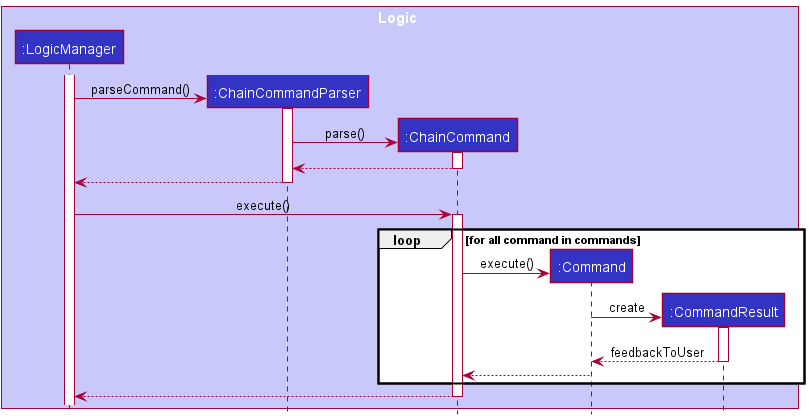

The diagram above was rendered by PlantUML. Its source (embedded in the PNG):
@startuml
!include style.puml

box Logic LOGIC_COLOR_T1
participant ":LogicManager" as LogicManager LOGIC_COLOR
participant ":ChainCommandParser" as ChainCommandParser LOGIC_COLOR
participant ":ChainCommand" as ChainCommand LOGIC_COLOR
participant ":Command" as Command LOGIC_COLOR
participant ":CommandResult" as CommandResult LOGIC_COLOR
end box

activate LogicManager
create ChainCommandParser
LogicManager -> ChainCommandParser: parseCommand()

activate ChainCommandParser
create ChainCommand
ChainCommandParser -> ChainCommand : parse()
activate ChainCommand
ChainCommand --> ChainCommandParser

deactivate ChainCommand

ChainCommandParser --> LogicManager

deactivate ChainCommandParser
LogicManager -> ChainCommand: execute()

loop for all command in commands
    activate ChainCommand
    create Command
    ChainCommand -> Command : execute()
    create CommandResult
    Command -> CommandResult : create
    activate CommandResult
    CommandResult --> Command: feedbackToUser
    deactivate CommandResult
    Command --> ChainCommand:
end

return
@enduml